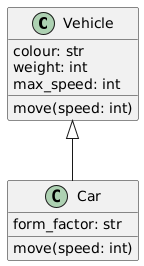

The diagram above was rendered by PlantUML. Its source (embedded in the PNG):
@startuml
class Vehicle {
  colour: str
  weight: int
  max_speed: int
  move(speed: int)
}

class Car {
  form_factor: str
  move(speed: int)
}


Vehicle <|-- Car
@enduml